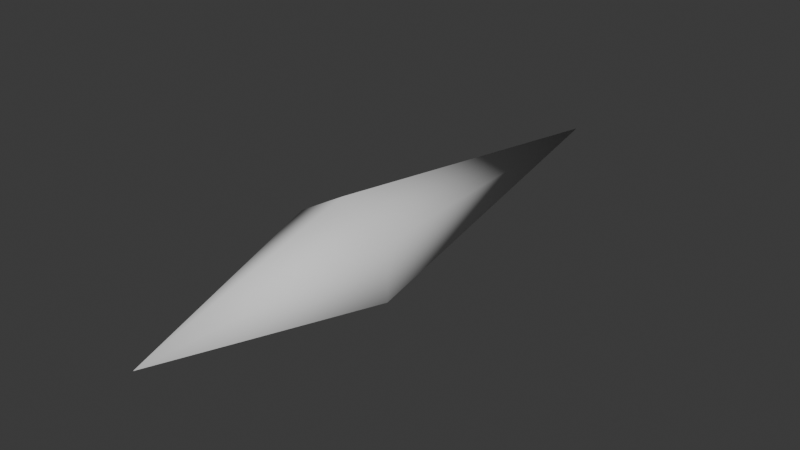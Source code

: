# Source: projectiles.blend  (saved by Blender 4.1.24; exported with 4.5.12 LTS)
import bpy
from mathutils import Matrix  # noqa: F401  (used for matrix-valued properties, if any)

bpy.ops.wm.read_factory_settings(use_empty=True)
scene = bpy.context.scene
scene.name = 'Scene'

# ---- collections
col_collection = bpy.data.collections.new('Collection'); scene.collection.children.link(col_collection)

# ---- world
world_world = bpy.data.worlds.new('World'); scene.world = world_world
world_world.use_nodes = True; world_world.node_tree.nodes.clear()
_N = world_world.node_tree.nodes; _L = world_world.node_tree.links
n0 = _N.new('ShaderNodeOutputWorld'); n0.name = 'World Output'; n0.location = (300, 300)
n1 = _N.new('ShaderNodeBackground'); n1.name = 'Background'; n1.location = (10, 300)
n1.inputs[0].default_value = (0.05088, 0.05088, 0.05088, 1.0)
_L.new(n1.outputs[0], n0.inputs[0])
n0.is_active_output = True
world_world.color = (0.05088, 0.05088, 0.05088)
world_world.use_sun_shadow = False
world_world.sun_shadow_jitter_overblur = 0.0

# ---- meshes
me_cone = bpy.data.meshes.new('Cone')
me_cone.from_pydata([(0.0, 1.0, -1.0), (0.866, 0.5, -1.0), (0.866, -0.5, -1.0), (0.0, -1.0, -1.0), (-0.866, -0.5, -1.0), (-0.866, 0.5, -1.0), (0.0, 0.0, 1.0), (0.0, 0.0, -4.333)], [], [(0, 6, 1), (1, 6, 2), (2, 6, 3), (3, 6, 4), (5, 0, 7), (4, 6, 5), (5, 6, 0), (0, 1, 7), (4, 5, 7), (3, 4, 7), (2, 3, 7), (1, 2, 7)])
me_cone.polygons.foreach_set('use_smooth', [True] * 12)
_uv = me_cone.uv_layers.new(name='UVMap')
_uv.uv.foreach_set('vector', [0.25, 0.49, 0.25, 0.25, 0.4578, 0.37, 0.4578, 0.37, 0.25, 0.25, 0.4578, 0.13, 0.4578, 0.13, 0.25, 0.25, 0.25, 0.01, 0.25, 0.01, 0.25, 0.25, 0.04215, 0.13, 0.04215, 0.37, 0.25, 0.49, 0.04215, 0.37, 0.04215, 0.13, 0.25, 0.25, 0.04215, 0.37, 0.04215, 0.37, 0.25, 0.25, 0.25, 0.49, 0.25, 0.49, 0.4578, 0.37, 0.25, 0.49, 0.04215, 0.13, 0.04215, 0.37, 0.04215, 0.13, 0.25, 0.01, 0.04215, 0.13, 0.25, 0.01, 0.4578, 0.13, 0.25, 0.01, 0.4578, 0.13, 0.4578, 0.37, 0.4578, 0.13, 0.4578, 0.37])
me_cone.update()

# ---- objects
ob_magicdartproj = bpy.data.objects.new('MagicDartProj', me_cone)

# ---- transforms, parenting, visibility, modifiers, constraints
ob_magicdartproj.location = (0.0, -0.6, 0.0)
ob_magicdartproj.rotation_euler = (1.571, -0.0, 0.0)
ob_magicdartproj.scale = (0.3, 0.3, 0.6)

# ---- collection membership
col_collection.objects.link(ob_magicdartproj)

# ---- scene / render settings (as saved in the file)
scene.frame_start = 1; scene.frame_end = 250; scene.frame_set(1)
scene.render.engine = 'BLENDER_EEVEE_NEXT'
scene.cycles.sampling_pattern = 'TABULATED_SOBOL'
scene.eevee.ray_tracing_options.trace_max_roughness = 0.0
bpy.context.view_layer.update()

# ---- added for rendering (the .blend has no active camera and no usable light): camera, sun
cam_auto = bpy.data.cameras.new('AutoCamera')
cam_auto.lens = 50.0
cam_auto.sensor_width = 36.0
cam_auto.clip_end = 1000.0
ob_auto_camera = bpy.data.objects.new('AutoCamera', cam_auto)
scene.collection.objects.link(ob_auto_camera)
ob_auto_camera.location = (3.05044, -3.26052, 2.44035)
ob_auto_camera.rotation_euler = (1.09748, -7.21219e-08, 0.694738)
scene.camera = ob_auto_camera
light_auto_sun = bpy.data.lights.new('AutoSun', 'SUN')
light_auto_sun.energy = 3.0
light_auto_sun.angle = 0.0523599
ob_auto_sun = bpy.data.objects.new('AutoSun', light_auto_sun)
scene.collection.objects.link(ob_auto_sun)
ob_auto_sun.rotation_euler = (0.872665, 0.174533, 0.523599)
bpy.context.view_layer.update()
